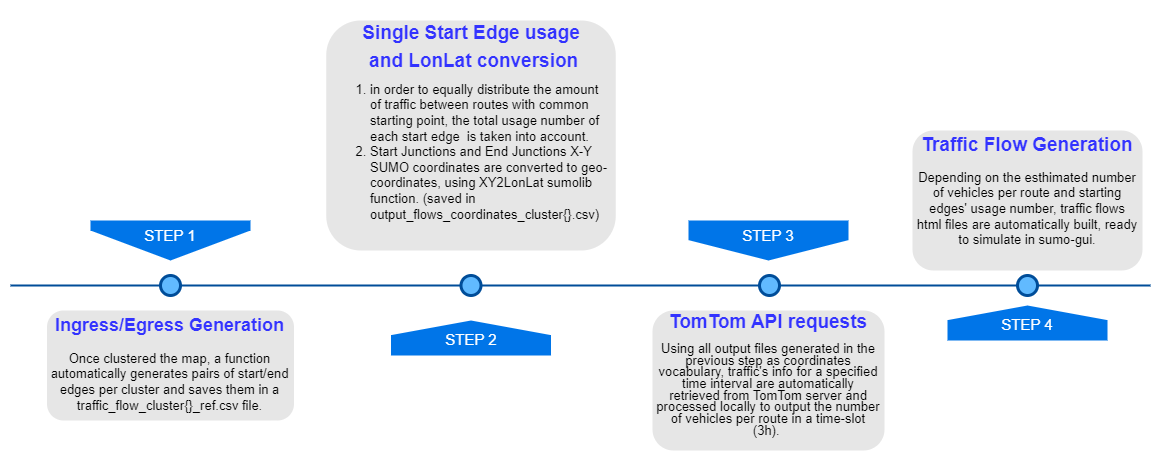

The diagram above was exported from draw.io. Its source (the exported page's mxGraphModel, read from the mxfile embedded in the PNG):
<mxGraphModel dx="1235" dy="614" grid="1" gridSize="10" guides="1" tooltips="1" connect="1" arrows="1" fold="1" page="1" pageScale="1" pageWidth="1100" pageHeight="850" background="none" math="0" shadow="0">
  <root>
    <mxCell id="0" />
    <mxCell id="1" parent="0" />
    <mxCell id="4ec97bd9e5d20128-1" value="" style="line;strokeWidth=2;html=1;fillColor=none;fontSize=28;fontColor=#004D99;strokeColor=#004D99;" parent="1" vertex="1">
      <mxGeometry x="40" y="400" width="1140" height="10" as="geometry" />
    </mxCell>
    <mxCell id="4ec97bd9e5d20128-5" value="STEP 1" style="shape=offPageConnector;whiteSpace=wrap;html=1;fillColor=#0075E8;fontSize=15;fontColor=#FFFFFF;size=0.75;verticalAlign=top;strokeColor=none;" parent="1" vertex="1">
      <mxGeometry x="120" y="340" width="160" height="40" as="geometry" />
    </mxCell>
    <mxCell id="4ec97bd9e5d20128-6" value="&lt;span&gt;STEP 3&lt;/span&gt;" style="shape=offPageConnector;whiteSpace=wrap;html=1;fillColor=#0075E8;fontSize=15;fontColor=#FFFFFF;size=0.5093750000000015;verticalAlign=top;strokeColor=none;" parent="1" vertex="1">
      <mxGeometry x="718" y="340" width="160" height="40" as="geometry" />
    </mxCell>
    <mxCell id="4ec97bd9e5d20128-7" value="&lt;span&gt;STEP 2&lt;/span&gt;" style="shape=offPageConnector;whiteSpace=wrap;html=1;fillColor=#0075E8;fontSize=15;fontColor=#FFFFFF;size=0.4178571428571445;flipV=1;verticalAlign=bottom;strokeColor=none;spacingBottom=4;" parent="1" vertex="1">
      <mxGeometry x="420.5" y="440" width="160" height="35" as="geometry" />
    </mxCell>
    <mxCell id="4ec97bd9e5d20128-8" value="&lt;span&gt;STEP 4&lt;/span&gt;" style="shape=offPageConnector;whiteSpace=wrap;html=1;fillColor=#0075E8;fontSize=15;fontColor=#FFFFFF;size=0.4178571428571445;flipV=1;verticalAlign=bottom;strokeColor=none;spacingBottom=4;" parent="1" vertex="1">
      <mxGeometry x="977" y="425" width="160" height="35" as="geometry" />
    </mxCell>
    <mxCell id="4ec97bd9e5d20128-9" value="" style="ellipse;whiteSpace=wrap;html=1;fillColor=#61BAFF;fontSize=28;fontColor=#004D99;strokeWidth=3;strokeColor=#004D99;" parent="1" vertex="1">
      <mxGeometry x="190" y="395" width="20" height="20" as="geometry" />
    </mxCell>
    <mxCell id="4ec97bd9e5d20128-10" value="" style="ellipse;whiteSpace=wrap;html=1;fillColor=#61BAFF;fontSize=28;fontColor=#004D99;strokeWidth=3;strokeColor=#004D99;" parent="1" vertex="1">
      <mxGeometry x="490.5" y="395" width="20" height="20" as="geometry" />
    </mxCell>
    <mxCell id="4ec97bd9e5d20128-11" value="" style="ellipse;whiteSpace=wrap;html=1;fillColor=#61BAFF;fontSize=28;fontColor=#004D99;strokeWidth=3;strokeColor=#004D99;" parent="1" vertex="1">
      <mxGeometry x="789" y="395" width="20" height="20" as="geometry" />
    </mxCell>
    <mxCell id="4ec97bd9e5d20128-13" value="" style="ellipse;whiteSpace=wrap;html=1;fillColor=#61BAFF;fontSize=28;fontColor=#004D99;strokeWidth=3;strokeColor=#004D99;" parent="1" vertex="1">
      <mxGeometry x="1047" y="395" width="20" height="20" as="geometry" />
    </mxCell>
    <mxCell id="4ec97bd9e5d20128-14" value="&lt;h2 style=&quot;line-height: 90%;&quot;&gt;&lt;font color=&quot;#3333ff&quot; style=&quot;font-size: 18px;&quot;&gt;Ingress/Egress Generation&lt;/font&gt;&lt;/h2&gt;&lt;p style=&quot;&quot;&gt;Once clustered the map, a function automatically generates pairs of start/end edges per cluster and saves them in a traffic_flow_cluster{}_ref.csv file.&lt;br&gt;&lt;/p&gt;" style="text;html=1;spacing=5;spacingTop=-20;whiteSpace=wrap;overflow=hidden;strokeColor=none;strokeWidth=3;fillColor=#E6E6E6;fontSize=13;fontColor=#000000;align=center;rounded=1;" parent="1" vertex="1">
      <mxGeometry x="76.5" y="430" width="247" height="110" as="geometry" />
    </mxCell>
    <mxCell id="4ec97bd9e5d20128-16" value="&lt;p style=&quot;line-height: 93%;&quot;&gt;&lt;/p&gt;&lt;h1 style=&quot;line-height: 30%;&quot;&gt;&lt;span style=&quot;font-size: 19px;&quot;&gt;&lt;font color=&quot;#3333ff&quot;&gt;Single Start Edge usage&lt;/font&gt;&lt;/span&gt;&lt;/h1&gt;&lt;h1 style=&quot;line-height: 30%;&quot;&gt;&lt;span style=&quot;font-size: 19px;&quot;&gt;&lt;font color=&quot;#3333ff&quot;&gt;&amp;nbsp;and LonLat conversion&lt;/font&gt;&lt;/span&gt;&lt;/h1&gt;&lt;div&gt;&lt;ol&gt;&lt;li style=&quot;text-align: left;&quot;&gt;in order to equally distribute the amount of traffic between routes with common starting point, the total usage number of each start edge&amp;nbsp; is taken into account.&lt;/li&gt;&lt;li style=&quot;text-align: left;&quot;&gt;Start Junctions and End Junctions X-Y SUMO coordinates are converted to geo-coordinates, using XY2LonLat sumolib function. (saved in output_flows_coordinates_cluster{}.csv)&lt;/li&gt;&lt;/ol&gt;&lt;/div&gt;&lt;p&gt;&lt;/p&gt;" style="text;html=1;spacing=5;spacingTop=-20;whiteSpace=wrap;overflow=hidden;strokeColor=none;strokeWidth=3;fillColor=#E6E6E6;fontSize=13;fontColor=#000000;align=center;rounded=1;" parent="1" vertex="1">
      <mxGeometry x="355.75" y="140" width="289.5" height="230" as="geometry" />
    </mxCell>
    <mxCell id="4ec97bd9e5d20128-17" value="&lt;h1 style=&quot;line-height: 90%; font-size: 19px;&quot;&gt;&lt;font color=&quot;#3333ff&quot; style=&quot;font-size: 19px;&quot;&gt;TomTom API requests&lt;/font&gt;&lt;/h1&gt;&lt;p style=&quot;line-height: 90%;&quot;&gt;&lt;font style=&quot;font-size: 13px;&quot;&gt;Using all output files generated in the previous step as coordinates vocabulary, traffic's info for a specified time interval are automatically retrieved from TomTom server and processed locally to output the number of vehicles per route in a time-slot (3h).&amp;nbsp;&lt;/font&gt;&lt;/p&gt;" style="text;html=1;spacing=5;spacingTop=-20;whiteSpace=wrap;overflow=hidden;strokeColor=none;strokeWidth=3;fillColor=#E6E6E6;fontSize=13;fontColor=#000000;align=center;rounded=1;" parent="1" vertex="1">
      <mxGeometry x="682" y="430" width="232" height="140" as="geometry" />
    </mxCell>
    <mxCell id="4ec97bd9e5d20128-18" value="&lt;h2 style=&quot;line-height: 90%;&quot;&gt;&lt;font color=&quot;#3333ff&quot; style=&quot;font-size: 19px;&quot;&gt;Traffic Flow Generation&lt;/font&gt;&lt;/h2&gt;&lt;p&gt;Depending on the esthimated number of vehicles per route and starting edges' usage number, traffic flows html files are automatically built, ready to simulate in sumo-gui.&lt;/p&gt;" style="text;html=1;spacing=5;spacingTop=-20;whiteSpace=wrap;overflow=hidden;strokeColor=none;strokeWidth=3;fillColor=#E6E6E6;fontSize=13;fontColor=#000000;align=center;rounded=1;" parent="1" vertex="1">
      <mxGeometry x="942" y="250" width="230" height="140" as="geometry" />
    </mxCell>
  </root>
</mxGraphModel>